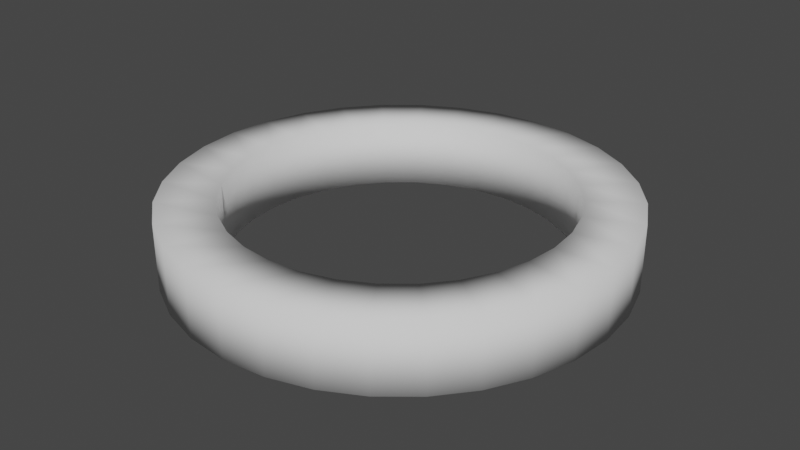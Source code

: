 # Source: untitled.blend  (saved by Blender 3.6.11; exported with 4.5.12 LTS)
import bpy
from mathutils import Matrix  # noqa: F401  (used for matrix-valued properties, if any)

bpy.ops.wm.read_factory_settings(use_empty=True)
scene = bpy.context.scene
scene.name = 'Scene'

# ---- collections
col_collection = bpy.data.collections.new('Collection'); scene.collection.children.link(col_collection)
col_export = bpy.data.collections.new('Export'); scene.collection.children.link(col_export)

# ---- world
world_world = bpy.data.worlds.new('World'); scene.world = world_world
world_world.use_nodes = True; world_world.node_tree.nodes.clear()
_N = world_world.node_tree.nodes; _L = world_world.node_tree.links
n0 = _N.new('ShaderNodeOutputWorld'); n0.name = 'World Output'; n0.location = (300, 300)
n1 = _N.new('ShaderNodeBackground'); n1.name = 'Background'; n1.location = (10, 300)
n1.inputs[0].default_value = (0.05088, 0.05088, 0.05088, 1.0)
_L.new(n1.outputs[0], n0.inputs[0])
n0.is_active_output = True
world_world.color = (0.05088, 0.05088, 0.05088)
world_world.use_sun_shadow = False
world_world.sun_shadow_jitter_overblur = 0.0

# ---- meshes
me_cylinder_001 = bpy.data.meshes.new('Cylinder.001')
me_cylinder_001.from_pydata([(-1.743e-08, 0.7466, 0.15), (0.1457, 0.7323, 0.15), (0.2857, 0.6898, 0.15), (0.4148, 0.6208, 0.15), (0.5279, 0.5279, 0.15), (0.6208, 0.4148, 0.15), (0.6898, 0.2857, 0.15), (0.7323, 0.1457, 0.15), (0.7466, -4.73e-08, 0.15), (0.7323, -0.1457, 0.15), (0.6898, -0.2857, 0.15), (0.6208, -0.4148, 0.15), (0.5279, -0.5279, 0.15), (0.4148, -0.6208, 0.15), (0.2857, -0.6898, 0.15), (0.1457, -0.7323, 0.15), (-7.099e-08, -0.7466, 0.15), (-0.1457, -0.7323, 0.15), (-0.2857, -0.6898, 0.15), (-0.4148, -0.6208, 0.15), (-0.5279, -0.5279, 0.15), (-0.6208, -0.4148, 0.15), (-0.6898, -0.2857, 0.15), (-0.7323, -0.1457, 0.15), (-0.7466, -2.745e-09, 0.15), (-0.7323, 0.1457, 0.15), (-0.6898, 0.2857, 0.15), (-0.6208, 0.4148, 0.15), (-0.5279, 0.5279, 0.15), (-0.4148, 0.6208, 0.15), (-0.2857, 0.6898, 0.15), (-0.1457, 0.7323, 0.15), (0.1951, 0.9808, 0.15), (3.958e-09, 1.0, 0.15), (0.3827, 0.9239, 0.15), (0.5556, 0.8315, 0.15), (0.7071, 0.7071, 0.15), (0.8315, 0.5556, 0.15), (0.9239, 0.3827, 0.15), (0.9808, 0.1951, 0.15), (1.0, -6.048e-08, 0.15), (0.9808, -0.1951, 0.15), (0.9239, -0.3827, 0.15), (0.8315, -0.5556, 0.15), (0.7071, -0.7071, 0.15), (0.5556, -0.8315, 0.15), (0.3827, -0.9239, 0.15), (0.1951, -0.9808, 0.15), (-8.346e-08, -1.0, 0.15), (-0.1951, -0.9808, 0.15), (-0.3827, -0.9239, 0.15), (-0.5556, -0.8315, 0.15), (-0.7071, -0.7071, 0.15), (-0.8315, -0.5556, 0.15), (-0.9239, -0.3827, 0.15), (-0.9808, -0.1951, 0.15), (-1.0, -4.839e-09, 0.15), (-0.9808, 0.1951, 0.15), (-0.9239, 0.3827, 0.15), (-0.8315, 0.5556, 0.15), (-0.7071, 0.7071, 0.15), (-0.5556, 0.8315, 0.15), (-0.3827, 0.9239, 0.15), (-0.1951, 0.9808, 0.15), (-1.743e-08, -0.7466, -0.15), (0.1457, -0.7323, -0.15), (0.2857, -0.6898, -0.15), (0.4148, -0.6208, -0.15), (0.5279, -0.5279, -0.15), (0.6208, -0.4148, -0.15), (0.6898, -0.2857, -0.15), (0.7323, -0.1457, -0.15), (0.7466, 3.181e-08, -0.15), (0.7323, 0.1457, -0.15), (0.6898, 0.2857, -0.15), (0.6208, 0.4148, -0.15), (0.5279, 0.5279, -0.15), (0.4148, 0.6208, -0.15), (0.2857, 0.6898, -0.15), (0.1457, 0.7323, -0.15), (-7.099e-08, 0.7466, -0.15), (-0.1457, 0.7323, -0.15), (-0.2857, 0.6898, -0.15), (-0.4148, 0.6208, -0.15), (-0.5279, 0.5279, -0.15), (-0.6208, 0.4148, -0.15), (-0.6898, 0.2857, -0.15), (-0.7323, 0.1457, -0.15), (-0.7466, -1.274e-08, -0.15), (-0.7323, -0.1457, -0.15), (-0.6898, -0.2857, -0.15), (-0.6208, -0.4148, -0.15), (-0.5279, -0.5279, -0.15), (-0.4148, -0.6208, -0.15), (-0.2857, -0.6898, -0.15), (-0.1457, -0.7323, -0.15), (0.1951, -0.9808, -0.15), (3.958e-09, -1.0, -0.15), (0.3827, -0.9239, -0.15), (0.5556, -0.8315, -0.15), (0.7071, -0.7071, -0.15), (0.8315, -0.5556, -0.15), (0.9239, -0.3827, -0.15), (0.9808, -0.1951, -0.15), (1.0, 4.205e-08, -0.15), (0.9808, 0.1951, -0.15), (0.9239, 0.3827, -0.15), (0.8315, 0.5556, -0.15), (0.7071, 0.7071, -0.15), (0.5556, 0.8315, -0.15), (0.3827, 0.9239, -0.15), (0.1951, 0.9808, -0.15), (-8.346e-08, 1.0, -0.15), (-0.1951, 0.9808, -0.15), (-0.3827, 0.9239, -0.15), (-0.5556, 0.8315, -0.15), (-0.7071, 0.7071, -0.15), (-0.8315, 0.5556, -0.15), (-0.9239, 0.3827, -0.15), (-0.9808, 0.1951, -0.15), (-1.0, -1.359e-08, -0.15), (-0.9808, -0.1951, -0.15), (-0.9239, -0.3827, -0.15), (-0.8315, -0.5556, -0.15), (-0.7071, -0.7071, -0.15), (-0.5556, -0.8315, -0.15), (-0.3827, -0.9239, -0.15), (-0.1951, -0.9808, -0.15)], [], [(0, 1, 32, 33), (1, 2, 34, 32), (2, 3, 35, 34), (3, 4, 36, 35), (4, 5, 37, 36), (5, 6, 38, 37), (6, 7, 39, 38), (7, 8, 40, 39), (8, 9, 41, 40), (9, 10, 42, 41), (10, 11, 43, 42), (11, 12, 44, 43), (12, 13, 45, 44), (13, 14, 46, 45), (14, 15, 47, 46), (15, 16, 48, 47), (16, 17, 49, 48), (17, 18, 50, 49), (18, 19, 51, 50), (19, 20, 52, 51), (20, 21, 53, 52), (21, 22, 54, 53), (22, 23, 55, 54), (23, 24, 56, 55), (24, 25, 57, 56), (25, 26, 58, 57), (26, 27, 59, 58), (27, 28, 60, 59), (28, 29, 61, 60), (29, 30, 62, 61), (30, 31, 63, 62), (31, 0, 33, 63), (64, 65, 96, 97), (65, 66, 98, 96), (66, 67, 99, 98), (67, 68, 100, 99), (68, 69, 101, 100), (69, 70, 102, 101), (70, 71, 103, 102), (71, 72, 104, 103), (72, 73, 105, 104), (73, 74, 106, 105), (74, 75, 107, 106), (75, 76, 108, 107), (76, 77, 109, 108), (77, 78, 110, 109), (78, 79, 111, 110), (79, 80, 112, 111), (80, 81, 113, 112), (81, 82, 114, 113), (82, 83, 115, 114), (83, 84, 116, 115), (84, 85, 117, 116), (85, 86, 118, 117), (86, 87, 119, 118), (87, 88, 120, 119), (88, 89, 121, 120), (89, 90, 122, 121), (90, 91, 123, 122), (91, 92, 124, 123), (92, 93, 125, 124), (93, 94, 126, 125), (94, 95, 127, 126), (95, 64, 97, 127), (112, 113, 63, 33), (113, 114, 62, 63), (114, 115, 61, 62), (115, 116, 60, 61), (116, 117, 59, 60), (117, 118, 58, 59), (118, 119, 57, 58), (119, 120, 56, 57), (120, 121, 55, 56), (121, 122, 54, 55), (122, 123, 53, 54), (123, 124, 52, 53), (124, 125, 51, 52), (125, 126, 50, 51), (126, 127, 49, 50), (127, 97, 48, 49), (97, 96, 47, 48), (96, 98, 46, 47), (98, 99, 45, 46), (99, 100, 44, 45), (100, 101, 43, 44), (101, 102, 42, 43), (102, 103, 41, 42), (103, 104, 40, 41), (104, 105, 39, 40), (105, 106, 38, 39), (106, 107, 37, 38), (107, 108, 36, 37), (108, 109, 35, 36), (109, 110, 34, 35), (110, 111, 32, 34), (111, 112, 33, 32), (79, 78, 2, 1), (78, 77, 3, 2), (77, 76, 4, 3), (76, 75, 5, 4), (75, 74, 6, 5), (74, 73, 7, 6), (73, 72, 8, 7), (72, 71, 9, 8), (71, 70, 10, 9), (70, 69, 11, 10), (69, 68, 12, 11), (68, 67, 13, 12), (67, 66, 14, 13), (66, 65, 15, 14), (65, 64, 16, 15), (64, 95, 17, 16), (95, 94, 18, 17), (94, 93, 19, 18), (93, 92, 20, 19), (92, 91, 21, 20), (91, 90, 22, 21), (90, 89, 23, 22), (89, 88, 24, 23), (88, 87, 25, 24), (87, 86, 26, 25), (86, 85, 27, 26), (85, 84, 28, 27), (84, 83, 29, 28), (83, 82, 30, 29), (82, 81, 31, 30), (81, 80, 0, 31), (80, 79, 1, 0)])
me_cylinder_001.polygons.foreach_set('use_smooth', [True] * 128)
_uv = me_cylinder_001.uv_layers.new(name='UVMap')
_uv.uv.foreach_set('vector', [0.25, 0.4574, 0.2905, 0.4534, 0.2968, 0.4854, 0.25, 0.49, 0.2905, 0.4534, 0.3294, 0.4416, 0.3418, 0.4717, 0.2968, 0.4854, 0.3294, 0.4416, 0.3652, 0.4224, 0.3833, 0.4496, 0.3418, 0.4717, 0.3652, 0.4224, 0.3966, 0.3966, 0.4197, 0.4197, 0.3833, 0.4496, 0.3966, 0.3966, 0.4224, 0.3652, 0.4496, 0.3833, 0.4197, 0.4197, 0.4224, 0.3652, 0.4416, 0.3294, 0.4717, 0.3418, 0.4496, 0.3833, 0.4416, 0.3294, 0.4534, 0.2905, 0.4854, 0.2968, 0.4717, 0.3418, 0.4534, 0.2905, 0.4574, 0.25, 0.49, 0.25, 0.4854, 0.2968, 0.4574, 0.25, 0.4534, 0.2095, 0.4854, 0.2032, 0.49, 0.25, 0.4534, 0.2095, 0.4416, 0.1706, 0.4717, 0.1582, 0.4854, 0.2032, 0.4416, 0.1706, 0.4224, 0.1348, 0.4496, 0.1167, 0.4717, 0.1582, 0.4224, 0.1348, 0.3966, 0.1034, 0.4197, 0.08029, 0.4496, 0.1167, 0.3966, 0.1034, 0.3652, 0.07756, 0.3833, 0.05045, 0.4197, 0.08029, 0.3652, 0.07756, 0.3294, 0.0584, 0.3418, 0.02827, 0.3833, 0.05045, 0.3294, 0.0584, 0.2905, 0.04659, 0.2968, 0.01461, 0.3418, 0.02827, 0.2905, 0.04659, 0.25, 0.04261, 0.25, 0.01, 0.2968, 0.01461, 0.25, 0.04261, 0.2095, 0.04659, 0.2032, 0.01461, 0.25, 0.01, 0.2095, 0.04659, 0.1706, 0.0584, 0.1582, 0.02827, 0.2032, 0.01461, 0.1706, 0.0584, 0.1348, 0.07756, 0.1167, 0.05045, 0.1582, 0.02827, 0.1348, 0.07756, 0.1034, 0.1034, 0.08029, 0.08029, 0.1167, 0.05045, 0.1034, 0.1034, 0.07756, 0.1348, 0.05045, 0.1167, 0.08029, 0.08029, 0.07756, 0.1348, 0.0584, 0.1706, 0.02827, 0.1582, 0.05045, 0.1167, 0.0584, 0.1706, 0.04659, 0.2095, 0.01461, 0.2032, 0.02827, 0.1582, 0.04659, 0.2095, 0.04261, 0.25, 0.01, 0.25, 0.01461, 0.2032, 0.04261, 0.25, 0.04659, 0.2905, 0.01461, 0.2968, 0.01, 0.25, 0.04659, 0.2905, 0.0584, 0.3294, 0.02827, 0.3418, 0.01461, 0.2968, 0.0584, 0.3294, 0.07756, 0.3652, 0.05045, 0.3833, 0.02827, 0.3418, 0.07756, 0.3652, 0.1034, 0.3966, 0.08029, 0.4197, 0.05045, 0.3833, 0.1034, 0.3966, 0.1348, 0.4224, 0.1167, 0.4496, 0.08029, 0.4197, 0.1348, 0.4224, 0.1706, 0.4416, 0.1582, 0.4717, 0.1167, 0.4496, 0.1706, 0.4416, 0.2095, 0.4534, 0.2032, 0.4854, 0.1582, 0.4717, 0.2095, 0.4534, 0.25, 0.4574, 0.25, 0.49, 0.2032, 0.4854, 0.25, 0.4574, 0.2905, 0.4534, 0.2968, 0.4854, 0.25, 0.49, 0.2905, 0.4534, 0.3294, 0.4416, 0.3418, 0.4717, 0.2968, 0.4854, 0.3294, 0.4416, 0.3652, 0.4224, 0.3833, 0.4496, 0.3418, 0.4717, 0.3652, 0.4224, 0.3966, 0.3966, 0.4197, 0.4197, 0.3833, 0.4496, 0.3966, 0.3966, 0.4224, 0.3652, 0.4496, 0.3833, 0.4197, 0.4197, 0.4224, 0.3652, 0.4416, 0.3294, 0.4717, 0.3418, 0.4496, 0.3833, 0.4416, 0.3294, 0.4534, 0.2905, 0.4854, 0.2968, 0.4717, 0.3418, 0.4534, 0.2905, 0.4574, 0.25, 0.49, 0.25, 0.4854, 0.2968, 0.4574, 0.25, 0.4534, 0.2095, 0.4854, 0.2032, 0.49, 0.25, 0.4534, 0.2095, 0.4416, 0.1706, 0.4717, 0.1582, 0.4854, 0.2032, 0.4416, 0.1706, 0.4224, 0.1348, 0.4496, 0.1167, 0.4717, 0.1582, 0.4224, 0.1348, 0.3966, 0.1034, 0.4197, 0.08029, 0.4496, 0.1167, 0.3966, 0.1034, 0.3652, 0.07756, 0.3833, 0.05045, 0.4197, 0.08029, 0.3652, 0.07756, 0.3294, 0.0584, 0.3418, 0.02827, 0.3833, 0.05045, 0.3294, 0.0584, 0.2905, 0.04659, 0.2968, 0.01461, 0.3418, 0.02827, 0.2905, 0.04659, 0.25, 0.04261, 0.25, 0.01, 0.2968, 0.01461, 0.25, 0.04261, 0.2095, 0.04659, 0.2032, 0.01461, 0.25, 0.01, 0.2095, 0.04659, 0.1706, 0.0584, 0.1582, 0.02827, 0.2032, 0.01461, 0.1706, 0.0584, 0.1348, 0.07756, 0.1167, 0.05045, 0.1582, 0.02827, 0.1348, 0.07756, 0.1034, 0.1034, 0.08029, 0.08029, 0.1167, 0.05045, 0.1034, 0.1034, 0.07756, 0.1348, 0.05045, 0.1167, 0.08029, 0.08029, 0.07756, 0.1348, 0.0584, 0.1706, 0.02827, 0.1582, 0.05045, 0.1167, 0.0584, 0.1706, 0.04659, 0.2095, 0.01461, 0.2032, 0.02827, 0.1582, 0.04659, 0.2095, 0.04261, 0.25, 0.01, 0.25, 0.01461, 0.2032, 0.04261, 0.25, 0.04659, 0.2905, 0.01461, 0.2968, 0.01, 0.25, 0.04659, 0.2905, 0.0584, 0.3294, 0.02827, 0.3418, 0.01461, 0.2968, 0.0584, 0.3294, 0.07756, 0.3652, 0.05045, 0.3833, 0.02827, 0.3418, 0.07756, 0.3652, 0.1034, 0.3966, 0.08029, 0.4197, 0.05045, 0.3833, 0.1034, 0.3966, 0.1348, 0.4224, 0.1167, 0.4496, 0.08029, 0.4197, 0.1348, 0.4224, 0.1706, 0.4416, 0.1582, 0.4717, 0.1167, 0.4496, 0.1706, 0.4416, 0.2095, 0.4534, 0.2032, 0.4854, 0.1582, 0.4717, 0.2095, 0.4534, 0.25, 0.4574, 0.25, 0.49, 0.2032, 0.4854, 0.25, 0.01, 0.2032, 0.01461, 0.2032, 0.4854, 0.25, 0.49, 0.2032, 0.01461, 0.1582, 0.02827, 0.1582, 0.4717, 0.2032, 0.4854, 0.1582, 0.02827, 0.1167, 0.05045, 0.1167, 0.4496, 0.1582, 0.4717, 0.1167, 0.05045, 0.08029, 0.08029, 0.08029, 0.4197, 0.1167, 0.4496, 0.08029, 0.08029, 0.05045, 0.1167, 0.05045, 0.3833, 0.08029, 0.4197, 0.05045, 0.1167, 0.02827, 0.1582, 0.02827, 0.3418, 0.05045, 0.3833, 0.02827, 0.1582, 0.01461, 0.2032, 0.01461, 0.2968, 0.02827, 0.3418, 0.01461, 0.2032, 0.01, 0.25, 0.01, 0.25, 0.01461, 0.2968, 0.01, 0.25, 0.01461, 0.2968, 0.01461, 0.2032, 0.01, 0.25, 0.01461, 0.2968, 0.02827, 0.3418, 0.02827, 0.1582, 0.01461, 0.2032, 0.02827, 0.3418, 0.05045, 0.3833, 0.05045, 0.1167, 0.02827, 0.1582, 0.05045, 0.3833, 0.08029, 0.4197, 0.08029, 0.08029, 0.05045, 0.1167, 0.08029, 0.4197, 0.1167, 0.4496, 0.1167, 0.05045, 0.08029, 0.08029, 0.1167, 0.4496, 0.1582, 0.4717, 0.1582, 0.02827, 0.1167, 0.05045, 0.1582, 0.4717, 0.2032, 0.4854, 0.2032, 0.01461, 0.1582, 0.02827, 0.2032, 0.4854, 0.25, 0.49, 0.25, 0.01, 0.2032, 0.01461, 0.25, 0.49, 0.2968, 0.4854, 0.2968, 0.01461, 0.25, 0.01, 0.2968, 0.4854, 0.3418, 0.4717, 0.3418, 0.02827, 0.2968, 0.01461, 0.3418, 0.4717, 0.3833, 0.4496, 0.3833, 0.05045, 0.3418, 0.02827, 0.3833, 0.4496, 0.4197, 0.4197, 0.4197, 0.08029, 0.3833, 0.05045, 0.4197, 0.4197, 0.4496, 0.3833, 0.4496, 0.1167, 0.4197, 0.08029, 0.4496, 0.3833, 0.4717, 0.3418, 0.4717, 0.1582, 0.4496, 0.1167, 0.4717, 0.3418, 0.4854, 0.2968, 0.4854, 0.2032, 0.4717, 0.1582, 0.4854, 0.2968, 0.49, 0.25, 0.49, 0.25, 0.4854, 0.2032, 0.49, 0.25, 0.4854, 0.2032, 0.4854, 0.2968, 0.49, 0.25, 0.4854, 0.2032, 0.4717, 0.1582, 0.4717, 0.3418, 0.4854, 0.2968, 0.4717, 0.1582, 0.4496, 0.1167, 0.4496, 0.3833, 0.4717, 0.3418, 0.4496, 0.1167, 0.4197, 0.08029, 0.4197, 0.4197, 0.4496, 0.3833, 0.4197, 0.08029, 0.3833, 0.05045, 0.3833, 0.4496, 0.4197, 0.4197, 0.3833, 0.05045, 0.3418, 0.02827, 0.3418, 0.4717, 0.3833, 0.4496, 0.3418, 0.02827, 0.2968, 0.01461, 0.2968, 0.4854, 0.3418, 0.4717, 0.2968, 0.01461, 0.25, 0.01, 0.25, 0.49, 0.2968, 0.4854, 0.2905, 0.04659, 0.3294, 0.0584, 0.3294, 0.4416, 0.2905, 0.4534, 0.3294, 0.0584, 0.3652, 0.07756, 0.3652, 0.4224, 0.3294, 0.4416, 0.3652, 0.07756, 0.3966, 0.1034, 0.3966, 0.3966, 0.3652, 0.4224, 0.3966, 0.1034, 0.4224, 0.1348, 0.4224, 0.3652, 0.3966, 0.3966, 0.4224, 0.1348, 0.4416, 0.1706, 0.4416, 0.3294, 0.4224, 0.3652, 0.4416, 0.1706, 0.4534, 0.2095, 0.4534, 0.2905, 0.4416, 0.3294, 0.4534, 0.2095, 0.4574, 0.25, 0.4574, 0.25, 0.4534, 0.2905, 0.4574, 0.25, 0.4534, 0.2905, 0.4534, 0.2095, 0.4574, 0.25, 0.4534, 0.2905, 0.4416, 0.3294, 0.4416, 0.1706, 0.4534, 0.2095, 0.4416, 0.3294, 0.4224, 0.3652, 0.4224, 0.1348, 0.4416, 0.1706, 0.4224, 0.3652, 0.3966, 0.3966, 0.3966, 0.1034, 0.4224, 0.1348, 0.3966, 0.3966, 0.3652, 0.4224, 0.3652, 0.07756, 0.3966, 0.1034, 0.3652, 0.4224, 0.3294, 0.4416, 0.3294, 0.0584, 0.3652, 0.07756, 0.3294, 0.4416, 0.2905, 0.4534, 0.2905, 0.04659, 0.3294, 0.0584, 0.2905, 0.4534, 0.25, 0.4574, 0.25, 0.04261, 0.2905, 0.04659, 0.25, 0.4574, 0.2095, 0.4534, 0.2095, 0.04659, 0.25, 0.04261, 0.2095, 0.4534, 0.1706, 0.4416, 0.1706, 0.0584, 0.2095, 0.04659, 0.1706, 0.4416, 0.1348, 0.4224, 0.1348, 0.07756, 0.1706, 0.0584, 0.1348, 0.4224, 0.1034, 0.3966, 0.1034, 0.1034, 0.1348, 0.07756, 0.1034, 0.3966, 0.07756, 0.3652, 0.07756, 0.1348, 0.1034, 0.1034, 0.07756, 0.3652, 0.0584, 0.3294, 0.0584, 0.1706, 0.07756, 0.1348, 0.0584, 0.3294, 0.04659, 0.2905, 0.04659, 0.2095, 0.0584, 0.1706, 0.04659, 0.2905, 0.04261, 0.25, 0.04261, 0.25, 0.04659, 0.2095, 0.04261, 0.25, 0.04659, 0.2095, 0.04659, 0.2905, 0.04261, 0.25, 0.04659, 0.2095, 0.0584, 0.1706, 0.0584, 0.3294, 0.04659, 0.2905, 0.0584, 0.1706, 0.07756, 0.1348, 0.07756, 0.3652, 0.0584, 0.3294, 0.07756, 0.1348, 0.1034, 0.1034, 0.1034, 0.3966, 0.07756, 0.3652, 0.1034, 0.1034, 0.1348, 0.07756, 0.1348, 0.4224, 0.1034, 0.3966, 0.1348, 0.07756, 0.1706, 0.0584, 0.1706, 0.4416, 0.1348, 0.4224, 0.1706, 0.0584, 0.2095, 0.04659, 0.2095, 0.4534, 0.1706, 0.4416, 0.2095, 0.04659, 0.25, 0.04261, 0.25, 0.4574, 0.2095, 0.4534, 0.25, 0.04261, 0.2905, 0.04659, 0.2905, 0.4534, 0.25, 0.4574])
me_cylinder_001.update()

# ---- objects
ob_cylinder_001 = bpy.data.objects.new('Cylinder.001', me_cylinder_001)

# ---- transforms, parenting, visibility, modifiers, constraints
ob_cylinder_001.location = (-1.979e-09, -1.216e-08, 0.0)
ob_cylinder_001.rotation_euler = (3.142, -0.0, 0.0)
ob_cylinder_001.scale = (0.5, 0.5, 0.5)
_m = ob_cylinder_001.modifiers.new('Bevel', 'BEVEL')
_m.width = 0.05
_m.width_pct = 0.05
_m.segments = 2
_m.limit_method = 'WEIGHT'

# ---- collection membership
col_collection.objects.link(ob_cylinder_001)

# ---- scene / render settings (as saved in the file)
scene.frame_start = 1; scene.frame_end = 250; scene.frame_set(1)
scene.render.engine = 'BLENDER_EEVEE_NEXT'
scene.cycles.sampling_pattern = 'TABULATED_SOBOL'
scene.cycles.use_light_tree = False
scene.view_settings.view_transform = 'Filmic'
bpy.context.view_layer.update()

# ---- added for rendering (the .blend has no active camera and no usable light): camera, sun
cam_auto = bpy.data.cameras.new('AutoCamera')
cam_auto.lens = 50.0
cam_auto.sensor_width = 36.0
cam_auto.clip_end = 1000.0
ob_auto_camera = bpy.data.objects.new('AutoCamera', cam_auto)
scene.collection.objects.link(ob_auto_camera)
ob_auto_camera.location = (1.3158, -1.57897, 1.05264)
ob_auto_camera.rotation_euler = (1.09748, -7.21219e-08, 0.694738)
scene.camera = ob_auto_camera
light_auto_sun = bpy.data.lights.new('AutoSun', 'SUN')
light_auto_sun.energy = 3.0
light_auto_sun.angle = 0.0523599
ob_auto_sun = bpy.data.objects.new('AutoSun', light_auto_sun)
scene.collection.objects.link(ob_auto_sun)
ob_auto_sun.rotation_euler = (0.872665, 0.174533, 0.523599)
bpy.context.view_layer.update()
